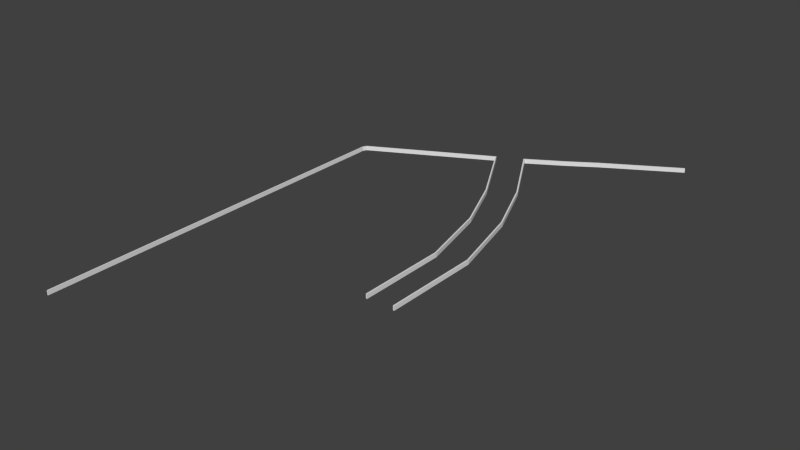 # Source: curb.blend  (saved by Blender 2.69.0; exported with 4.5.12 LTS)
import bpy
from mathutils import Matrix  # noqa: F401  (used for matrix-valued properties, if any)

bpy.ops.wm.read_factory_settings(use_empty=True)
scene = bpy.context.scene
scene.name = 'Scene'

# ---- collections
col_collection_1 = bpy.data.collections.new('Collection 1'); scene.collection.children.link(col_collection_1)

# ---- world
world_world = bpy.data.worlds.new('World'); scene.world = world_world
world_world.color = (0.05088, 0.05088, 0.05088)
world_world.use_sun_shadow = False
world_world.sun_shadow_jitter_overblur = 0.0
world_world.cycles.sampling_method = 'MANUAL'
world_world.cycles.sample_map_resolution = 256

# ---- meshes
me_cube_002 = bpy.data.meshes.new('Cube.002')
me_cube_002.from_pydata([(-1.0, -1.0, -1.746), (-0.7527, 99.79, -1.746), (0.6545, 100.2, -1.746), (0.4607, -1.093, -1.746), (-1.0, -1.0, 2.838), (-0.7527, 99.79, 2.838), (0.6545, 100.2, 2.838), (0.4607, -1.093, 2.838), (-19.95, 178.7, -1.746), (-18.66, 179.4, -1.746), (-19.95, 178.7, 2.838), (-18.66, 179.4, 2.838), (-46.41, 242.4, -1.746), (-45.19, 243.2, -1.746), (-46.41, 242.4, 2.838), (-45.19, 243.2, 2.838), (-86.06, 313.0, -1.746), (-84.85, 313.9, -1.746), (-86.06, 313.0, 2.838), (-84.85, 313.9, 2.838), (-86.92, 314.2, -1.746), (-85.7, 315.1, -1.746), (-86.92, 314.2, 2.838), (-85.7, 315.1, 2.838), (-47.78, 336.4, -1.746), (-47.78, 336.4, 2.838), (-48.74, 337.5, -1.746), (-48.74, 337.5, 2.838), (-19.51, 355.1, -1.746), (-19.51, 355.1, 2.838), (-20.32, 356.3, -1.746), (-20.32, 356.3, 2.838), (55.88, 400.2, -1.746), (55.88, 400.2, 2.838), (54.73, 401.1, -1.746), (54.73, 401.1, 2.838)], [], [(4, 5, 1, 0), (2, 1, 8, 9), (6, 7, 3, 2), (7, 4, 0, 3), (0, 1, 2, 3), (7, 6, 5, 4), (9, 8, 12, 13), (6, 2, 9, 11), (5, 6, 11, 10), (1, 5, 10, 8), (13, 12, 16, 17), (11, 9, 13, 15), (10, 11, 15, 14), (8, 10, 14, 12), (17, 16, 20, 21), (15, 13, 17, 19), (14, 15, 19, 18), (12, 14, 18, 16), (22, 23, 21, 20), (23, 19, 25, 27), (18, 19, 23, 22), (16, 18, 22, 20), (27, 25, 29, 31), (17, 21, 26, 24), (21, 23, 27, 26), (19, 17, 24, 25), (31, 29, 33, 35), (24, 26, 30, 28), (26, 27, 31, 30), (25, 24, 28, 29), (33, 32, 34, 35), (28, 30, 34, 32), (30, 31, 35, 34), (29, 28, 32, 33)])
_uv = me_cube_002.uv_layers.new(name='UVMap')
_uv.uv.foreach_set('vector', [-0.7235, 0.09235, 1.452, 0.09234, 1.452, 0.2862, -0.7235, 0.2862, -0.7251, 0.3505, -0.7257, 0.2873, 1.075, 0.2885, 1.083, 0.3505, 1.46, 0.01786, -0.7257, 0.01786, -0.7257, -0.1761, 1.46, -0.1761, 1.117, 0.6866, 1.084, 0.6866, 1.084, 0.4876, 1.117, 0.4876, -0.7239, -0.2505, 1.45, -0.2505, 1.46, -0.1761, -0.7257, -0.1761, -0.7257, 0.01786, 1.46, 0.01786, 1.452, 0.09234, -0.7235, 0.09235, -0.7224, 1.405, -0.7257, 1.341, 0.8017, 1.342, 0.8092, 1.405, -0.7251, 0.5496, -0.7251, 0.3505, 1.083, 0.3505, 1.083, 0.5496, -0.7257, 0.6127, -0.7251, 0.5496, 1.083, 0.5496, 1.075, 0.6115, -0.7256, 0.8118, -0.7257, 0.6127, 1.075, 0.6115, 1.075, 0.8106, -0.722, 0.8774, -0.7257, 0.8129, 1.07, 0.8129, 1.073, 0.8774, -0.7224, 1.604, -0.7224, 1.405, 0.8092, 1.405, 0.8092, 1.604, -0.7257, 1.668, -0.7224, 1.604, 0.8092, 1.604, 0.8017, 1.667, -0.7257, 1.867, -0.7257, 1.668, 0.8017, 1.667, 0.8017, 1.866, -0.6698, -0.7592, -0.6942, -0.7398, -0.7256, -0.7739, -0.6874, -0.8321, -0.722, 1.076, -0.722, 0.8774, 1.073, 0.8774, 1.073, 1.076, -0.7257, 1.141, -0.722, 1.076, 1.073, 1.076, 1.07, 1.141, -0.7257, 1.34, -0.7257, 1.141, 1.07, 1.141, 1.07, 1.34, 1.117, 0.4864, 1.084, 0.4864, 1.084, 0.2873, 1.117, 0.2873, -0.6891, -0.5184, -0.6708, -0.5911, 0.3682, -0.5555, 0.3625, -0.4878, -0.6999, -0.6103, -0.6708, -0.5911, -0.6891, -0.5184, -0.7257, -0.5756, -0.6942, -0.7398, -0.6999, -0.6103, -0.7257, -0.5756, -0.7256, -0.7739, 0.3625, -0.4878, 0.3682, -0.5555, 1.181, -0.5314, 1.18, -0.4672, -0.6698, -0.7592, -0.6874, -0.8321, 0.3634, -0.8391, 0.3687, -0.7713, -0.6908, -0.3, -0.6891, -0.5184, 0.3625, -0.4878, 0.3609, -0.2694, -0.6708, -0.5911, -0.6698, -0.7592, 0.3687, -0.7713, 0.3682, -0.5555, 1.18, -0.4672, 1.181, -0.5314, 2.908, -0.5883, 2.947, -0.5233, 0.3687, -0.7713, 0.3634, -0.8391, 1.18, -0.8391, 1.181, -0.775, 0.3611, -0.2722, 0.3625, -0.4878, 1.18, -0.4672, 1.179, -0.2516, 0.3682, -0.5555, 0.3687, -0.7713, 1.181, -0.775, 1.181, -0.5314, 2.908, -0.5883, 2.914, -0.7179, 2.939, -0.7787, 2.947, -0.5233, 1.181, -0.775, 1.18, -0.8391, 2.939, -0.7787, 2.914, -0.7179, 1.181, -0.2857, 1.18, -0.4672, 2.947, -0.5233, 2.948, -0.3418, 1.181, -0.5314, 1.181, -0.775, 2.914, -0.7179, 2.908, -0.5883])
me_cube_002.use_remesh_preserve_volume = False
me_cube_002.use_remesh_preserve_attributes = False
me_cube_002.use_mirror_vertex_groups = False
me_cube_002.update()
me_cube_004 = bpy.data.meshes.new('Cube.004')
me_cube_004.from_pydata([(-1.0, -1.0, -1.746), (-1.244, 92.39, -1.746), (0.1629, 92.76, -1.746), (0.4607, -1.093, -1.746), (-1.0, -1.0, 2.838), (-1.244, 92.39, 2.838), (0.1629, 92.76, 2.838), (0.4607, -1.093, 2.838), (-18.43, 166.9, -1.746), (-17.13, 167.6, -1.746), (-18.43, 166.9, 2.838), (-17.13, 167.6, 2.838), (-43.31, 226.8, -1.746), (-42.1, 227.7, -1.746), (-43.31, 226.8, 2.838), (-42.1, 227.7, 2.838), (-83.37, 299.8, -1.746), (-82.37, 300.4, -1.746), (-83.37, 299.8, 2.838), (-82.37, 300.4, 2.838), (-83.9, 300.7, -1.746), (-82.9, 301.3, -1.746), (-83.9, 300.7, 2.838), (-82.9, 301.3, 2.838), (-206.8, 233.7, -1.746), (-206.8, 233.7, 2.838), (-207.3, 234.7, -1.746), (-207.3, 234.7, 2.838), (-208.5, 230.0, -1.746), (-208.5, 230.0, 2.838), (-209.5, 230.2, -1.746), (-209.5, 230.2, 2.838), (-208.4, 222.9, -1.746), (-208.4, 222.9, 2.838), (-209.4, 222.9, -1.746), (-209.4, 222.9, 2.838), (-208.6, -166.6, -1.746), (-208.6, -166.6, 2.838), (-209.6, -166.6, -1.746), (-209.6, -166.6, 2.838), (-208.6, -167.6, -1.746), (-208.6, -167.6, 2.838), (-209.6, -167.6, -1.746), (-209.6, -167.6, 2.838)], [], [(4, 5, 1, 0), (2, 1, 8, 9), (6, 7, 3, 2), (7, 4, 0, 3), (0, 1, 2, 3), (7, 6, 5, 4), (9, 8, 12, 13), (6, 2, 9, 11), (5, 6, 11, 10), (1, 5, 10, 8), (13, 12, 16, 17), (11, 9, 13, 15), (10, 11, 15, 14), (8, 10, 14, 12), (17, 16, 20, 21), (15, 13, 17, 19), (14, 15, 19, 18), (12, 14, 18, 16), (22, 23, 21, 20), (19, 17, 21, 23), (18, 19, 23, 22), (18, 22, 27, 25), (25, 27, 31, 29), (20, 16, 24, 26), (22, 20, 26, 27), (16, 18, 25, 24), (29, 31, 35, 33), (26, 24, 28, 30), (27, 26, 30, 31), (24, 25, 29, 28), (33, 35, 39, 37), (30, 28, 32, 34), (31, 30, 34, 35), (28, 29, 33, 32), (37, 39, 43, 41), (34, 32, 36, 38), (35, 34, 38, 39), (32, 33, 37, 36), (40, 41, 43, 42), (38, 36, 40, 42), (39, 38, 42, 43), (36, 37, 41, 40)])
_uv = me_cube_004.uv_layers.new(name='UVMap')
_uv.uv.foreach_set('vector', [-13.92, 0.6769, -0.6666, 0.6768, -0.6666, 1.327, -13.92, 1.327, -13.93, 3.28, -13.93, 3.07, -2.902, 3.075, -2.846, 3.28, -0.6147, 0.4452, -13.93, 0.4453, -13.93, -0.2052, -0.6147, -0.2054, -2.921, 5.48, -3.132, 5.48, -3.132, 4.819, -2.921, 4.819, -13.92, -0.4367, -0.6743, -0.4369, -0.6147, -0.2054, -13.93, -0.2052, -13.93, 0.4453, -0.6147, 0.4452, -0.6666, 0.6768, -13.92, 0.6769, -13.91, 5.03, -13.93, 4.819, -4.584, 4.821, -4.535, 5.03, -13.93, 3.941, -13.93, 3.28, -2.846, 3.28, -2.846, 3.941, -13.93, 4.15, -13.93, 3.941, -2.846, 3.941, -2.902, 4.146, -13.93, 4.812, -13.93, 4.15, -2.902, 4.146, -2.902, 4.807, -13.91, 1.546, -13.93, 1.335, -2.076, 1.339, -2.074, 1.546, -13.91, 5.691, -13.91, 5.03, -4.535, 5.03, -4.535, 5.691, -13.93, 5.903, -13.91, 5.691, -4.535, 5.691, -4.584, 5.901, -13.93, 6.564, -13.93, 5.903, -4.584, 5.901, -4.584, 6.562, 6.231, -1.644, 6.576, -1.638, 6.57, -1.316, 6.226, -1.322, -13.91, 2.199, -13.91, 1.546, -2.074, 1.546, -2.074, 2.199, -13.93, 2.41, -13.91, 2.199, -2.074, 2.199, -2.076, 2.405, -13.93, 3.063, -13.93, 2.41, -2.076, 2.405, -2.076, 3.058, -2.966, 6.149, -3.132, 6.149, -3.132, 5.487, -2.966, 5.487, 4.856, -1.668, 6.231, -1.644, 6.226, -1.322, 4.85, -1.346, 4.511, -1.673, 4.856, -1.668, 4.85, -1.346, 4.506, -1.352, 4.511, -1.673, 4.506, -1.352, -13.93, -1.352, -13.93, -1.673, -3.403, 5.755, -3.474, 5.618, -3.139, 5.618, -3.209, 5.756, 4.506, -0.7661, 4.513, -0.4443, -13.93, -0.4443, -13.93, -0.7661, 4.506, -1.352, 4.506, -0.7661, -13.93, -0.7661, -13.93, -1.352, 4.511, -2.259, 4.511, -1.673, -13.93, -1.673, -13.93, -2.259, -3.5, 5.481, -3.481, 5.635, -4.525, 5.635, -4.528, 5.48, -3.474, 4.957, -3.403, 4.82, -3.209, 4.819, -3.139, 4.957, -3.474, 5.618, -3.474, 4.957, -3.139, 4.957, -3.139, 5.618, -3.405, 6.416, -3.403, 5.755, -3.209, 5.756, -3.212, 6.417, 22.32, -4.163, 22.31, -3.531, -13.92, -3.531, -13.91, -4.163, -3.481, 6.296, -3.5, 6.449, -4.528, 6.45, -4.525, 6.296, -3.481, 5.635, -3.481, 6.296, -4.525, 6.296, -4.525, 5.635, -3.499, 4.82, -3.5, 5.481, -4.528, 5.48, -4.527, 4.819, -2.695, 3.731, -2.695, 3.886, -2.839, 3.886, -2.839, 3.731, 22.31, -2.898, 22.3, -2.266, -13.93, -2.266, -13.92, -2.898, 22.31, -3.531, 22.31, -2.898, -13.92, -2.898, -13.92, -3.531, 22.33, -4.795, 22.32, -4.163, -13.91, -4.163, -13.91, -4.795, -2.804, 5.487, -2.804, 6.149, -2.959, 6.149, -2.959, 5.487, -2.695, 4.547, -2.695, 4.702, -2.839, 4.702, -2.839, 4.547, -2.695, 3.886, -2.695, 4.547, -2.839, 4.547, -2.839, 3.886, -2.695, 3.07, -2.695, 3.731, -2.839, 3.731, -2.839, 3.07])
me_cube_004.use_remesh_preserve_volume = False
me_cube_004.use_remesh_preserve_attributes = False
me_cube_004.use_mirror_vertex_groups = False
me_cube_004.update()

# ---- objects
ob_cube_001 = bpy.data.objects.new('Cube.001', me_cube_002)
ob_cube_002 = bpy.data.objects.new('Cube.002', me_cube_004)

# ---- transforms, parenting, visibility, modifiers, constraints
ob_cube_001.location = (33.6, -31.82, -1.074e-06)
ob_cube_001.scale = (0.2616, 0.2616, 0.2616)
ob_cube_001.lineart.crease_threshold = 0.0
ob_cube_002.location = (25.9, -31.82, -1.074e-06)
ob_cube_002.scale = (0.2616, 0.2616, 0.2616)
ob_cube_002.lineart.crease_threshold = 0.0

# ---- collection membership
col_collection_1.objects.link(ob_cube_001)
col_collection_1.objects.link(ob_cube_002)

# ---- scene / render settings (as saved in the file)
scene.frame_start = 1; scene.frame_end = 250; scene.frame_set(1)
scene.render.engine = 'BLENDER_EEVEE_NEXT'
scene.render.image_settings.compression = 90
scene.render.resolution_percentage = 50
scene.render.dither_intensity = 0.0
scene.cycles.use_denoising = False
scene.cycles.samples = 10
scene.cycles.sampling_pattern = 'TABULATED_SOBOL'
scene.cycles.light_sampling_threshold = 0.0
scene.cycles.use_adaptive_sampling = False
scene.cycles.use_light_tree = False
scene.cycles.blur_glossy = 0.0
scene.cycles.volume_bounces = 1
scene.cycles.pixel_filter_type = 'GAUSSIAN'
scene.cycles.sample_clamp_indirect = 0.0
scene.view_settings.view_transform = 'Standard'
bpy.context.view_layer.update()

# ---- added for rendering (the .blend has no active camera and no usable light): camera, sun
cam_auto = bpy.data.cameras.new('AutoCamera')
cam_auto.lens = 50.0
cam_auto.sensor_width = 36.0
cam_auto.clip_end = 2721.41
ob_auto_camera = bpy.data.objects.new('AutoCamera', cam_auto)
scene.collection.objects.link(ob_auto_camera)
ob_auto_camera.location = (164.7, -187.345, 124.196)
ob_auto_camera.rotation_euler = (1.09748, -7.21219e-08, 0.694738)
scene.camera = ob_auto_camera
light_auto_sun = bpy.data.lights.new('AutoSun', 'SUN')
light_auto_sun.energy = 3.0
light_auto_sun.angle = 0.0523599
ob_auto_sun = bpy.data.objects.new('AutoSun', light_auto_sun)
scene.collection.objects.link(ob_auto_sun)
ob_auto_sun.rotation_euler = (0.872665, 0.174533, 0.523599)
bpy.context.view_layer.update()
